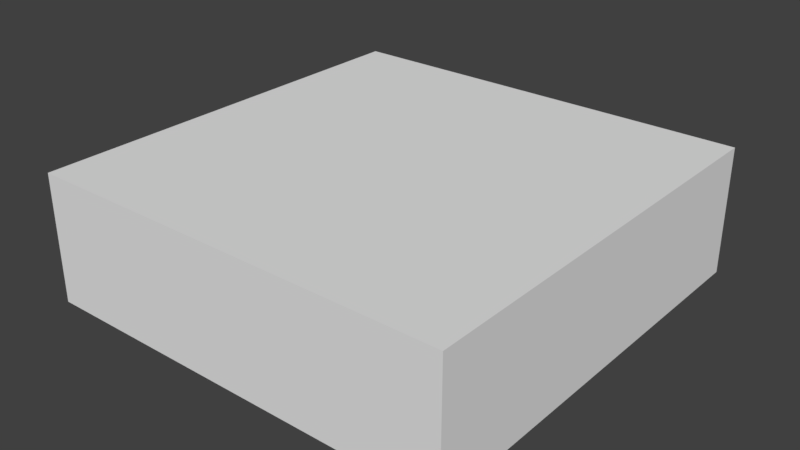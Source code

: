 # Source: room_square2.blend  (saved by Blender 2.79.0; exported with 4.5.12 LTS)
import bpy
from mathutils import Matrix  # noqa: F401  (used for matrix-valued properties, if any)

bpy.ops.wm.read_factory_settings(use_empty=True)
scene = bpy.context.scene
scene.name = 'Scene'

# ---- collections
col_collection_1 = bpy.data.collections.new('Collection 1'); scene.collection.children.link(col_collection_1)

# ---- world
world_world = bpy.data.worlds.new('World'); scene.world = world_world
world_world.color = (0.05088, 0.05088, 0.05088)
world_world.use_sun_shadow = False
world_world.sun_shadow_jitter_overblur = 0.0
world_world.cycles.sampling_method = 'MANUAL'

# ---- meshes
me_cube_001 = bpy.data.meshes.new('Cube.001')
me_cube_001.from_pydata([(-8.0, -8.0, -0.0001974), (-8.0, -8.0, 4.8), (-8.0, 8.0, -0.0001974), (-8.0, 8.0, 4.8), (8.0, -8.0, -0.0001974), (8.0, -8.0, 4.8), (8.0, 8.0, -0.0001974), (8.0, 8.0, 4.8)], [], [(0, 2, 3, 1), (2, 6, 7, 3), (6, 4, 5, 7), (4, 0, 1, 5), (2, 0, 4, 6), (7, 5, 1, 3)])
_ca = me_cube_001.color_attributes.new('Col', 'BYTE_COLOR', 'CORNER')
_ca.data.foreach_set('color', [0.02519, 0.3763, 0.2664, 1.0, 0.02519, 0.3763, 0.2664, 1.0, 0.02519, 0.3763, 0.2664, 1.0, 0.02519, 0.3763, 0.2664, 1.0, 0.02519, 0.3763, 0.2664, 1.0, 0.02519, 0.3763, 0.2664, 1.0, 0.02519, 0.3763, 0.2664, 1.0, 0.02519, 0.3763, 0.2664, 1.0, 0.02519, 0.3763, 0.2664, 1.0, 0.02519, 0.3763, 0.2664, 1.0, 0.02519, 0.3763, 0.2664, 1.0, 0.02519, 0.3763, 0.2664, 1.0, 0.02519, 0.3763, 0.2664, 1.0, 0.02519, 0.3763, 0.2664, 1.0, 0.02519, 0.3763, 0.2664, 1.0, 0.02519, 0.3763, 0.2664, 1.0, 0.003035, 0.01681, 0.05448, 1.0, 0.003035, 0.01681, 0.05448, 1.0, 0.003035, 0.01681, 0.05448, 1.0, 0.003035, 0.01681, 0.05448, 1.0, 0.5583, 0.6514, 0.6867, 1.0, 0.5583, 0.6514, 0.6867, 1.0, 0.5583, 0.6514, 0.6867, 1.0, 0.5583, 0.6514, 0.6867, 1.0])
me_cube_001.use_remesh_preserve_volume = False
me_cube_001.use_remesh_preserve_attributes = False
me_cube_001.use_mirror_vertex_groups = False
me_cube_001.use_paint_bone_selection = False
me_cube_001.use_paint_mask = True
me_cube_001.update()

# ---- objects
ob_cube = bpy.data.objects.new('Cube', me_cube_001)

# ---- transforms, parenting, visibility, modifiers, constraints
ob_cube.location = (0.0, 0.0, 0.0)
ob_cube.lineart.crease_threshold = 0.0

# ---- collection membership
col_collection_1.objects.link(ob_cube)

# ---- scene / render settings (as saved in the file)
scene.frame_start = 1; scene.frame_end = 250; scene.frame_set(1)
scene.render.engine = 'BLENDER_EEVEE_NEXT'
scene.render.resolution_percentage = 50
scene.render.dither_intensity = 0.0
scene.cycles.use_denoising = False
scene.cycles.samples = 128
scene.cycles.sampling_pattern = 'TABULATED_SOBOL'
scene.cycles.use_adaptive_sampling = False
scene.cycles.use_light_tree = False
scene.cycles.blur_glossy = 0.0
scene.cycles.sample_clamp_indirect = 0.0
scene.view_settings.view_transform = 'Standard'
bpy.context.view_layer.update()

# ---- added for rendering (the .blend has no active camera and no usable light): camera, sun
cam_auto = bpy.data.cameras.new('AutoCamera')
cam_auto.lens = 50.0
cam_auto.sensor_width = 36.0
cam_auto.clip_end = 1000.0
ob_auto_camera = bpy.data.objects.new('AutoCamera', cam_auto)
scene.collection.objects.link(ob_auto_camera)
ob_auto_camera.location = (21.4013, -25.6816, 19.5208)
ob_auto_camera.rotation_euler = (1.09748, -7.21219e-08, 0.694738)
scene.camera = ob_auto_camera
light_auto_sun = bpy.data.lights.new('AutoSun', 'SUN')
light_auto_sun.energy = 3.0
light_auto_sun.angle = 0.0523599
ob_auto_sun = bpy.data.objects.new('AutoSun', light_auto_sun)
scene.collection.objects.link(ob_auto_sun)
ob_auto_sun.rotation_euler = (0.872665, 0.174533, 0.523599)
bpy.context.view_layer.update()

